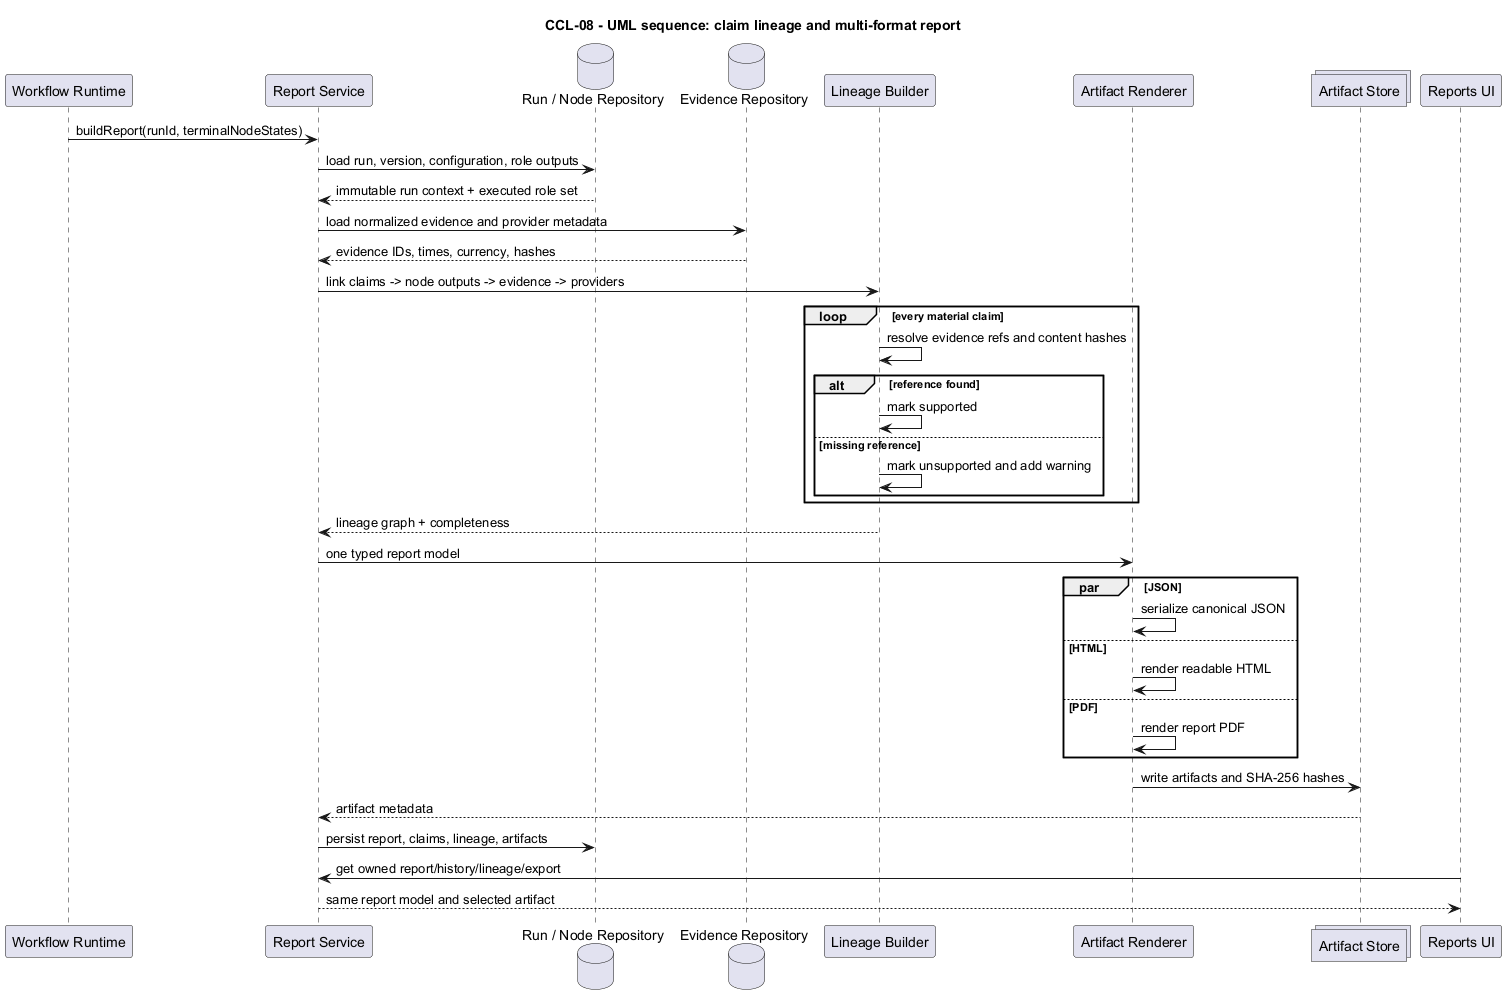

The diagram above was rendered by PlantUML. Its source (embedded in the PNG):
@startuml
title CCL-08 - UML sequence: claim lineage and multi-format report
skinparam shadowing false
participant "Workflow Runtime" as Runtime
participant "Report Service" as Report
database "Run / Node Repository" as RunRepo
database "Evidence Repository" as EvidenceRepo
participant "Lineage Builder" as Lineage
participant "Artifact Renderer" as Renderer
collections "Artifact Store" as Store
participant "Reports UI" as UI
Runtime -> Report : buildReport(runId, terminalNodeStates)
Report -> RunRepo : load run, version, configuration, role outputs
RunRepo --> Report : immutable run context + executed role set
Report -> EvidenceRepo : load normalized evidence and provider metadata
EvidenceRepo --> Report : evidence IDs, times, currency, hashes
Report -> Lineage : link claims -> node outputs -> evidence -> providers
loop every material claim
  Lineage -> Lineage : resolve evidence refs and content hashes
  alt reference found
    Lineage -> Lineage : mark supported
  else missing reference
    Lineage -> Lineage : mark unsupported and add warning
  end
end
Lineage --> Report : lineage graph + completeness
Report -> Renderer : one typed report model
par JSON
  Renderer -> Renderer : serialize canonical JSON
else HTML
  Renderer -> Renderer : render readable HTML
else PDF
  Renderer -> Renderer : render report PDF
end
Renderer -> Store : write artifacts and SHA-256 hashes
Store --> Report : artifact metadata
Report -> RunRepo : persist report, claims, lineage, artifacts
UI -> Report : get owned report/history/lineage/export
Report --> UI : same report model and selected artifact
@enduml